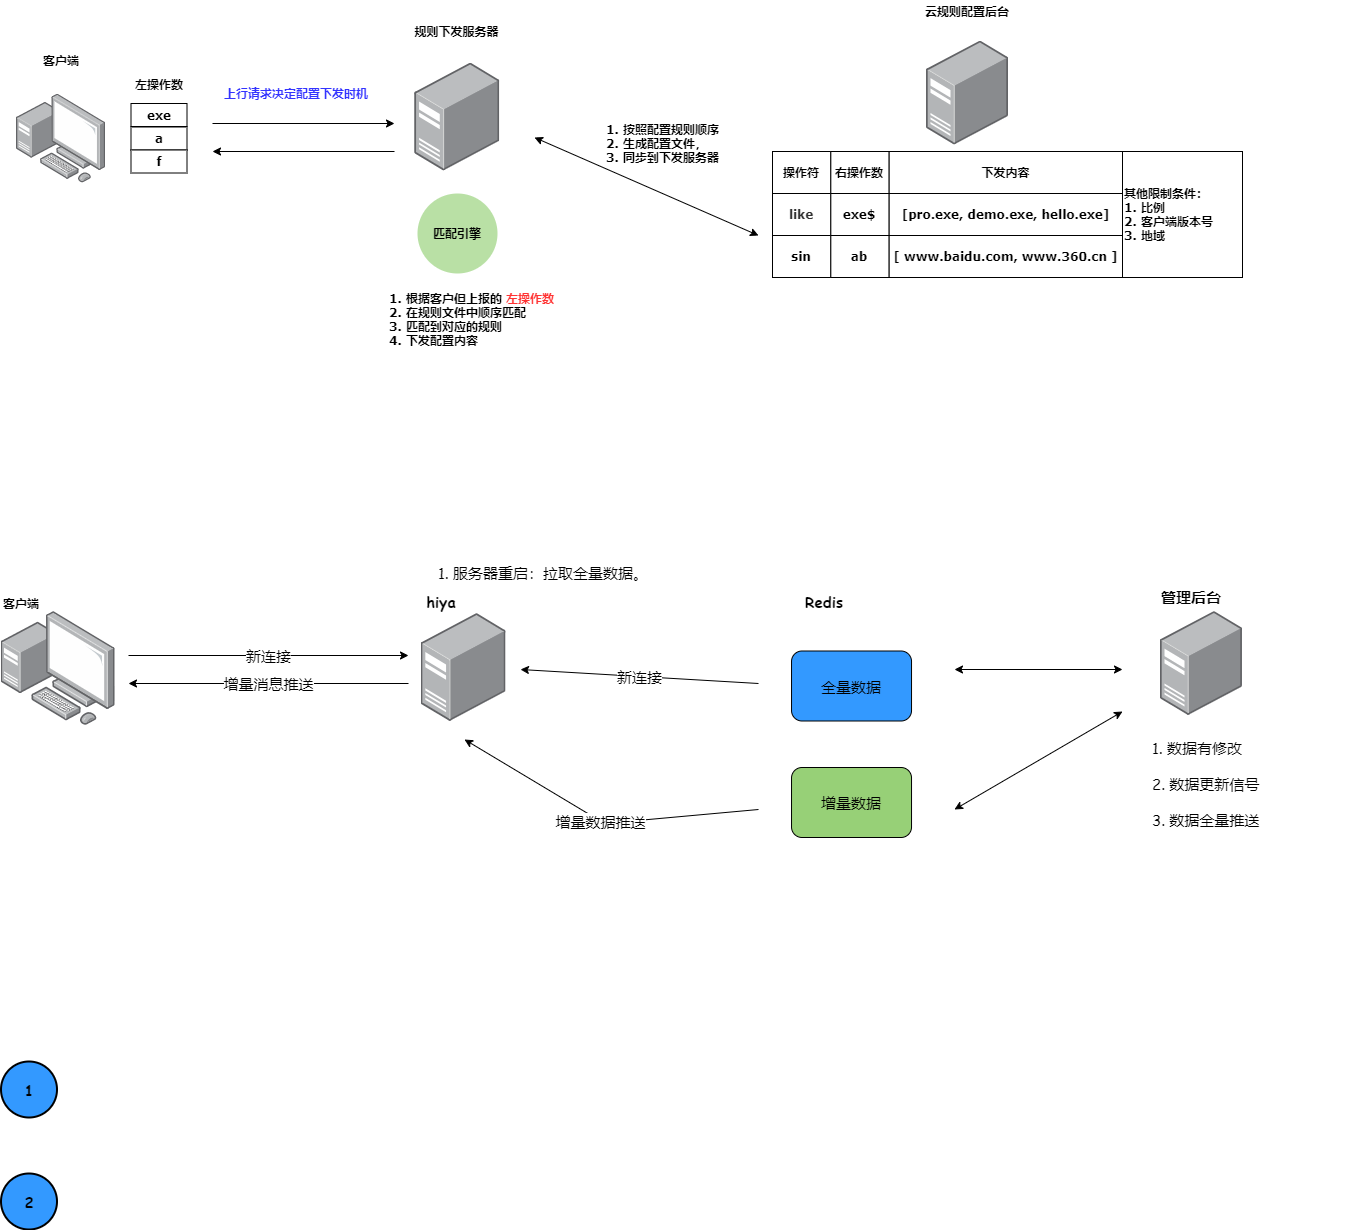

The diagram above was exported from draw.io. Its source (the exported page's mxGraphModel, read from the mxfile embedded in the PNG):
<mxGraphModel dx="2035" dy="866" grid="1" gridSize="14" guides="1" tooltips="1" connect="1" arrows="1" fold="1" page="0" pageScale="1" pageWidth="827" pageHeight="1169" math="0" shadow="0">
  <root>
    <mxCell id="0" />
    <mxCell id="1" parent="0" />
    <mxCell id="7LmoT7cvTvr7VzmyvrsS-6" value="" style="points=[];aspect=fixed;html=1;align=center;shadow=0;dashed=0;image;image=img/lib/allied_telesis/computer_and_terminals/Personal_Computer_with_Server.svg;fontFamily=Verdana;fontStyle=1" parent="1" vertex="1">
      <mxGeometry x="-42" y="376.5" width="89" height="89" as="geometry" />
    </mxCell>
    <mxCell id="7LmoT7cvTvr7VzmyvrsS-7" value="" style="points=[];aspect=fixed;html=1;align=center;shadow=0;dashed=0;image;image=img/lib/allied_telesis/computer_and_terminals/Server_Desktop.svg;fontFamily=Verdana;fontStyle=1" parent="1" vertex="1">
      <mxGeometry x="356.27" y="345.5" width="84.81" height="107.5" as="geometry" />
    </mxCell>
    <mxCell id="7LmoT7cvTvr7VzmyvrsS-8" value="" style="points=[];aspect=fixed;html=1;align=center;shadow=0;dashed=0;image;image=img/lib/allied_telesis/computer_and_terminals/Server_Desktop.svg;fontFamily=Verdana;fontStyle=1" parent="1" vertex="1">
      <mxGeometry x="868" y="323.5" width="82.05" height="104" as="geometry" />
    </mxCell>
    <mxCell id="7LmoT7cvTvr7VzmyvrsS-9" value="客户端" style="text;html=1;strokeColor=none;fillColor=none;align=center;verticalAlign=middle;whiteSpace=wrap;rounded=0;fontFamily=Verdana;fontStyle=1" parent="1" vertex="1">
      <mxGeometry x="-17.5" y="333" width="40" height="20" as="geometry" />
    </mxCell>
    <mxCell id="7LmoT7cvTvr7VzmyvrsS-10" value="左操作数" style="text;html=1;strokeColor=none;fillColor=none;align=center;verticalAlign=middle;whiteSpace=wrap;rounded=0;fontFamily=Verdana;fontStyle=1" parent="1" vertex="1">
      <mxGeometry x="61.5" y="356.5" width="78" height="20" as="geometry" />
    </mxCell>
    <mxCell id="7LmoT7cvTvr7VzmyvrsS-11" value="exe" style="rounded=0;whiteSpace=wrap;html=1;fontFamily=Verdana;fontStyle=1" parent="1" vertex="1">
      <mxGeometry x="72.5" y="386" width="56" height="23" as="geometry" />
    </mxCell>
    <mxCell id="7LmoT7cvTvr7VzmyvrsS-12" value="规则下发服务器" style="text;html=1;strokeColor=none;fillColor=none;align=center;verticalAlign=middle;whiteSpace=wrap;rounded=0;fontFamily=Verdana;fontStyle=1" parent="1" vertex="1">
      <mxGeometry x="350" y="303.5" width="97.36" height="20" as="geometry" />
    </mxCell>
    <mxCell id="7LmoT7cvTvr7VzmyvrsS-13" value="云规则配置后台" style="text;html=1;strokeColor=none;fillColor=none;align=center;verticalAlign=middle;whiteSpace=wrap;rounded=0;fontFamily=Verdana;fontStyle=1" parent="1" vertex="1">
      <mxGeometry x="853.03" y="283.5" width="112" height="20" as="geometry" />
    </mxCell>
    <mxCell id="7LmoT7cvTvr7VzmyvrsS-21" value="" style="group;fontFamily=Verdana;fontStyle=1" parent="1" vertex="1" connectable="0">
      <mxGeometry x="714" y="434" width="350" height="42" as="geometry" />
    </mxCell>
    <mxCell id="7LmoT7cvTvr7VzmyvrsS-18" value="操作符" style="rounded=0;whiteSpace=wrap;html=1;fontFamily=Verdana;fontStyle=1" parent="7LmoT7cvTvr7VzmyvrsS-21" vertex="1">
      <mxGeometry width="58.333333333333336" height="42" as="geometry" />
    </mxCell>
    <mxCell id="7LmoT7cvTvr7VzmyvrsS-19" value="右操作数" style="rounded=0;whiteSpace=wrap;html=1;fontFamily=Verdana;fontStyle=1" parent="7LmoT7cvTvr7VzmyvrsS-21" vertex="1">
      <mxGeometry x="58.333333333333336" width="58.333333333333336" height="42" as="geometry" />
    </mxCell>
    <mxCell id="7LmoT7cvTvr7VzmyvrsS-20" value="下发内容" style="rounded=0;whiteSpace=wrap;html=1;fontFamily=Verdana;fontStyle=1" parent="7LmoT7cvTvr7VzmyvrsS-21" vertex="1">
      <mxGeometry x="116.66666666666667" width="233.33333333333334" height="42" as="geometry" />
    </mxCell>
    <mxCell id="7LmoT7cvTvr7VzmyvrsS-22" value="" style="group;fontFamily=Verdana;fontStyle=1" parent="1" vertex="1" connectable="0">
      <mxGeometry x="714" y="476" width="350" height="42" as="geometry" />
    </mxCell>
    <mxCell id="7LmoT7cvTvr7VzmyvrsS-23" value="&lt;span style=&quot;color: rgb(51 , 51 , 51) ; font-family: &amp;quot;tahoma&amp;quot; , &amp;quot;helvetica&amp;quot; , &amp;quot;arial&amp;quot; , &amp;quot;simsun&amp;quot; , , &amp;quot;stxihei&amp;quot; , , &amp;quot;microsoft yahei&amp;quot; , , &amp;quot;heiti&amp;quot; , , sans-serif ; font-size: 11.2px ; text-align: left&quot;&gt;like&lt;/span&gt;" style="rounded=0;whiteSpace=wrap;html=1;fontFamily=Verdana;fontStyle=1" parent="7LmoT7cvTvr7VzmyvrsS-22" vertex="1">
      <mxGeometry width="58.333333333333336" height="42" as="geometry" />
    </mxCell>
    <mxCell id="7LmoT7cvTvr7VzmyvrsS-24" value="exe$" style="rounded=0;whiteSpace=wrap;html=1;fontFamily=Verdana;fontStyle=1" parent="7LmoT7cvTvr7VzmyvrsS-22" vertex="1">
      <mxGeometry x="58.333333333333336" width="58.333333333333336" height="42" as="geometry" />
    </mxCell>
    <mxCell id="7LmoT7cvTvr7VzmyvrsS-25" value="[pro.exe, demo.exe, hello.exe]" style="rounded=0;whiteSpace=wrap;html=1;fontFamily=Verdana;fontStyle=1" parent="7LmoT7cvTvr7VzmyvrsS-22" vertex="1">
      <mxGeometry x="116.66666666666667" width="233.33333333333334" height="42" as="geometry" />
    </mxCell>
    <mxCell id="7LmoT7cvTvr7VzmyvrsS-26" value="" style="group;fontFamily=Verdana;fontStyle=1" parent="1" vertex="1" connectable="0">
      <mxGeometry x="714" y="518" width="350" height="42" as="geometry" />
    </mxCell>
    <mxCell id="7LmoT7cvTvr7VzmyvrsS-27" value="sin" style="rounded=0;whiteSpace=wrap;html=1;fontFamily=Verdana;fontStyle=1" parent="7LmoT7cvTvr7VzmyvrsS-26" vertex="1">
      <mxGeometry width="58.333333333333336" height="42" as="geometry" />
    </mxCell>
    <mxCell id="7LmoT7cvTvr7VzmyvrsS-28" value="ab" style="rounded=0;whiteSpace=wrap;html=1;fontFamily=Verdana;fontStyle=1" parent="7LmoT7cvTvr7VzmyvrsS-26" vertex="1">
      <mxGeometry x="58.333333333333336" width="58.333333333333336" height="42" as="geometry" />
    </mxCell>
    <mxCell id="7LmoT7cvTvr7VzmyvrsS-29" value="[ www.baidu.com, www.360.cn ]" style="rounded=0;whiteSpace=wrap;html=1;fontFamily=Verdana;fontStyle=1" parent="7LmoT7cvTvr7VzmyvrsS-26" vertex="1">
      <mxGeometry x="116.66666666666667" width="233.33333333333334" height="42" as="geometry" />
    </mxCell>
    <mxCell id="7LmoT7cvTvr7VzmyvrsS-30" value="" style="endArrow=classic;startArrow=classic;html=1;fontFamily=Verdana;fontStyle=1" parent="1" edge="1">
      <mxGeometry width="50" height="50" relative="1" as="geometry">
        <mxPoint x="476" y="420" as="sourcePoint" />
        <mxPoint x="700" y="518" as="targetPoint" />
      </mxGeometry>
    </mxCell>
    <mxCell id="7LmoT7cvTvr7VzmyvrsS-31" value="1. 按照配置规则顺序&lt;br&gt;2. 生成配置文件，&lt;br&gt;3. 同步到下发服务器" style="text;html=1;strokeColor=none;fillColor=none;align=left;verticalAlign=middle;whiteSpace=wrap;rounded=0;fontFamily=Verdana;fontStyle=1" parent="1" vertex="1">
      <mxGeometry x="546" y="376.5" width="182" height="98" as="geometry" />
    </mxCell>
    <mxCell id="7LmoT7cvTvr7VzmyvrsS-32" value="a" style="rounded=0;whiteSpace=wrap;html=1;fontFamily=Verdana;fontStyle=1" parent="1" vertex="1">
      <mxGeometry x="72.5" y="409.5" width="56" height="23" as="geometry" />
    </mxCell>
    <mxCell id="7LmoT7cvTvr7VzmyvrsS-33" value="f" style="rounded=0;whiteSpace=wrap;html=1;fontFamily=Verdana;fontStyle=1" parent="1" vertex="1">
      <mxGeometry x="72.5" y="432.5" width="56" height="23" as="geometry" />
    </mxCell>
    <mxCell id="7LmoT7cvTvr7VzmyvrsS-34" value="" style="endArrow=classic;html=1;fontFamily=Verdana;fontStyle=1" parent="1" edge="1">
      <mxGeometry width="50" height="50" relative="1" as="geometry">
        <mxPoint x="154" y="406" as="sourcePoint" />
        <mxPoint x="336" y="406" as="targetPoint" />
      </mxGeometry>
    </mxCell>
    <mxCell id="7LmoT7cvTvr7VzmyvrsS-36" value="" style="endArrow=classic;html=1;fontFamily=Verdana;fontStyle=1" parent="1" edge="1">
      <mxGeometry width="50" height="50" relative="1" as="geometry">
        <mxPoint x="336" y="434" as="sourcePoint" />
        <mxPoint x="154" y="434" as="targetPoint" />
      </mxGeometry>
    </mxCell>
    <mxCell id="7LmoT7cvTvr7VzmyvrsS-38" value="1. 根据客户但上报的 &lt;font color=&quot;#ff3333&quot;&gt;左操作数&lt;/font&gt;&lt;br&gt;2. 在规则文件中顺序匹配&lt;br&gt;3. 匹配到对应的规则&lt;br&gt;4. 下发配置内容" style="text;html=1;strokeColor=none;fillColor=none;align=left;verticalAlign=middle;whiteSpace=wrap;rounded=0;fontFamily=Verdana;fontStyle=1" parent="1" vertex="1">
      <mxGeometry x="328.68" y="560" width="189.32" height="84" as="geometry" />
    </mxCell>
    <mxCell id="7LmoT7cvTvr7VzmyvrsS-39" value="其他限制条件：&lt;br&gt;1. 比例&lt;br&gt;2. 客户端版本号&lt;br&gt;3. 地域" style="rounded=0;whiteSpace=wrap;html=1;fontFamily=Verdana;fontStyle=1;align=left;" parent="1" vertex="1">
      <mxGeometry x="1064" y="434" width="120" height="126" as="geometry" />
    </mxCell>
    <mxCell id="7LmoT7cvTvr7VzmyvrsS-44" value="" style="ellipse;whiteSpace=wrap;html=1;aspect=fixed;fontFamily=Verdana;align=left;fillColor=#B9E0A5;strokeColor=none;" parent="1" vertex="1">
      <mxGeometry x="359" y="476" width="80" height="80" as="geometry" />
    </mxCell>
    <mxCell id="7LmoT7cvTvr7VzmyvrsS-41" value="匹配引擎" style="text;html=1;strokeColor=none;fillColor=none;align=center;verticalAlign=middle;whiteSpace=wrap;rounded=0;fontFamily=Verdana;fontStyle=1" parent="1" vertex="1">
      <mxGeometry x="356.68" y="506" width="84" height="20" as="geometry" />
    </mxCell>
    <mxCell id="7LmoT7cvTvr7VzmyvrsS-45" value="上行请求决定配置下发时机" style="text;html=1;strokeColor=none;fillColor=none;align=center;verticalAlign=middle;whiteSpace=wrap;rounded=0;fontFamily=Verdana;fontColor=#3333FF;fontStyle=1" parent="1" vertex="1">
      <mxGeometry x="139.5" y="365.5" width="196" height="20" as="geometry" />
    </mxCell>
    <mxCell id="83Sa5ch-13rp2FrxcJW0-8" value="" style="points=[];aspect=fixed;html=1;align=center;shadow=0;dashed=0;image;image=img/lib/allied_telesis/computer_and_terminals/Personal_Computer_with_Server.svg;fontFamily=Verdana;fontStyle=1" vertex="1" parent="1">
      <mxGeometry x="-57.5" y="894" width="114" height="114" as="geometry" />
    </mxCell>
    <mxCell id="83Sa5ch-13rp2FrxcJW0-11" value="客户端" style="text;html=1;strokeColor=none;fillColor=none;align=center;verticalAlign=middle;whiteSpace=wrap;rounded=0;fontFamily=Verdana;fontStyle=1" vertex="1" parent="1">
      <mxGeometry x="-57.5" y="876" width="40" height="20" as="geometry" />
    </mxCell>
    <mxCell id="83Sa5ch-13rp2FrxcJW0-12" value="" style="points=[];aspect=fixed;html=1;align=center;shadow=0;dashed=0;image;image=img/lib/allied_telesis/computer_and_terminals/Server_Desktop.svg;fontFamily=Verdana;fontStyle=1" vertex="1" parent="1">
      <mxGeometry x="362.55" y="896" width="84.81" height="107.5" as="geometry" />
    </mxCell>
    <mxCell id="83Sa5ch-13rp2FrxcJW0-13" value="hiya" style="text;html=1;strokeColor=none;fillColor=none;align=center;verticalAlign=middle;whiteSpace=wrap;rounded=0;labelBackgroundColor=none;fontFamily=Comic Sans MS;fontSize=15;fontStyle=1" vertex="1" parent="1">
      <mxGeometry x="362.54999999999995" y="874" width="40" height="20" as="geometry" />
    </mxCell>
    <mxCell id="83Sa5ch-13rp2FrxcJW0-15" value="全量数据" style="rounded=1;whiteSpace=wrap;html=1;labelBackgroundColor=none;fontFamily=Comic Sans MS;fontSize=15;fillColor=#3399FF;" vertex="1" parent="1">
      <mxGeometry x="733.03" y="933.5" width="120" height="70" as="geometry" />
    </mxCell>
    <mxCell id="83Sa5ch-13rp2FrxcJW0-16" value="增量数据" style="rounded=1;whiteSpace=wrap;html=1;labelBackgroundColor=none;fontFamily=Comic Sans MS;fontSize=15;fillColor=#97D077;" vertex="1" parent="1">
      <mxGeometry x="733.03" y="1050" width="120" height="70" as="geometry" />
    </mxCell>
    <mxCell id="83Sa5ch-13rp2FrxcJW0-18" value="新连接" style="endArrow=classic;html=1;fontFamily=Comic Sans MS;fontSize=15;" edge="1" parent="1">
      <mxGeometry width="50" height="50" relative="1" as="geometry">
        <mxPoint x="70" y="938" as="sourcePoint" />
        <mxPoint x="350" y="938" as="targetPoint" />
      </mxGeometry>
    </mxCell>
    <mxCell id="83Sa5ch-13rp2FrxcJW0-19" value="新连接" style="endArrow=classic;html=1;fontFamily=Comic Sans MS;fontSize=15;" edge="1" parent="1">
      <mxGeometry width="50" height="50" relative="1" as="geometry">
        <mxPoint x="700" y="966" as="sourcePoint" />
        <mxPoint x="462" y="952" as="targetPoint" />
      </mxGeometry>
    </mxCell>
    <mxCell id="83Sa5ch-13rp2FrxcJW0-20" value="" style="points=[];aspect=fixed;html=1;align=center;shadow=0;dashed=0;image;image=img/lib/allied_telesis/computer_and_terminals/Server_Desktop.svg;fontFamily=Verdana;fontStyle=1" vertex="1" parent="1">
      <mxGeometry x="1101.95" y="894" width="82.05" height="104" as="geometry" />
    </mxCell>
    <mxCell id="83Sa5ch-13rp2FrxcJW0-21" value="管理后台" style="text;html=1;strokeColor=none;fillColor=none;align=center;verticalAlign=middle;whiteSpace=wrap;rounded=0;labelBackgroundColor=none;fontFamily=Comic Sans MS;fontSize=15;fontStyle=1" vertex="1" parent="1">
      <mxGeometry x="1092" y="868.5" width="82.05" height="20" as="geometry" />
    </mxCell>
    <mxCell id="83Sa5ch-13rp2FrxcJW0-22" value="" style="endArrow=classic;startArrow=classic;html=1;fontFamily=Comic Sans MS;fontSize=15;" edge="1" parent="1">
      <mxGeometry width="50" height="50" relative="1" as="geometry">
        <mxPoint x="896" y="952" as="sourcePoint" />
        <mxPoint x="1064" y="952" as="targetPoint" />
      </mxGeometry>
    </mxCell>
    <mxCell id="83Sa5ch-13rp2FrxcJW0-23" value="1. 数据有修改&lt;br&gt;&lt;br&gt;2. 数据更新信号&lt;br&gt;&lt;br&gt;3. 数据全量推送" style="text;html=1;strokeColor=none;fillColor=none;align=left;verticalAlign=middle;whiteSpace=wrap;rounded=0;labelBackgroundColor=none;fontFamily=Comic Sans MS;fontSize=15;" vertex="1" parent="1">
      <mxGeometry x="1092" y="1012" width="196" height="108" as="geometry" />
    </mxCell>
    <mxCell id="83Sa5ch-13rp2FrxcJW0-24" value="1. 服务器重启：拉取全量数据。&lt;br&gt;" style="text;html=1;strokeColor=none;fillColor=none;align=left;verticalAlign=middle;whiteSpace=wrap;rounded=0;labelBackgroundColor=none;fontFamily=Comic Sans MS;fontSize=15;" vertex="1" parent="1">
      <mxGeometry x="378" y="836" width="215" height="38" as="geometry" />
    </mxCell>
    <mxCell id="83Sa5ch-13rp2FrxcJW0-25" value="Redis" style="text;html=1;strokeColor=none;fillColor=none;align=center;verticalAlign=middle;whiteSpace=wrap;rounded=0;labelBackgroundColor=none;fontFamily=Comic Sans MS;fontSize=15;fontStyle=1" vertex="1" parent="1">
      <mxGeometry x="733.03" y="874" width="66" height="20" as="geometry" />
    </mxCell>
    <mxCell id="83Sa5ch-13rp2FrxcJW0-26" value="1" style="ellipse;whiteSpace=wrap;html=1;aspect=fixed;labelBackgroundColor=none;fontFamily=Comic Sans MS;fontSize=15;fillColor=#3399FF;align=center;fontStyle=1;strokeWidth=2;" vertex="1" parent="1">
      <mxGeometry x="-57.5" y="1344" width="56" height="56" as="geometry" />
    </mxCell>
    <mxCell id="83Sa5ch-13rp2FrxcJW0-27" value="2" style="ellipse;whiteSpace=wrap;html=1;aspect=fixed;labelBackgroundColor=none;fontFamily=Comic Sans MS;fontSize=15;fillColor=#3399FF;align=center;fontStyle=1;strokeWidth=2;" vertex="1" parent="1">
      <mxGeometry x="-57.5" y="1456" width="56" height="56" as="geometry" />
    </mxCell>
    <mxCell id="83Sa5ch-13rp2FrxcJW0-28" value="" style="endArrow=classic;startArrow=classic;html=1;fontFamily=Comic Sans MS;fontSize=15;" edge="1" parent="1">
      <mxGeometry width="50" height="50" relative="1" as="geometry">
        <mxPoint x="896" y="1092" as="sourcePoint" />
        <mxPoint x="1064" y="994" as="targetPoint" />
      </mxGeometry>
    </mxCell>
    <mxCell id="83Sa5ch-13rp2FrxcJW0-29" value="增量数据推送" style="endArrow=classic;html=1;fontFamily=Comic Sans MS;fontSize=15;" edge="1" parent="1">
      <mxGeometry width="50" height="50" relative="1" as="geometry">
        <mxPoint x="700" y="1092" as="sourcePoint" />
        <mxPoint x="406" y="1022" as="targetPoint" />
        <Array as="points">
          <mxPoint x="546" y="1106" />
        </Array>
      </mxGeometry>
    </mxCell>
    <mxCell id="83Sa5ch-13rp2FrxcJW0-30" value="增量消息推送" style="endArrow=classic;html=1;fontFamily=Comic Sans MS;fontSize=15;" edge="1" parent="1">
      <mxGeometry width="50" height="50" relative="1" as="geometry">
        <mxPoint x="350" y="966" as="sourcePoint" />
        <mxPoint x="70" y="966" as="targetPoint" />
      </mxGeometry>
    </mxCell>
  </root>
</mxGraphModel>